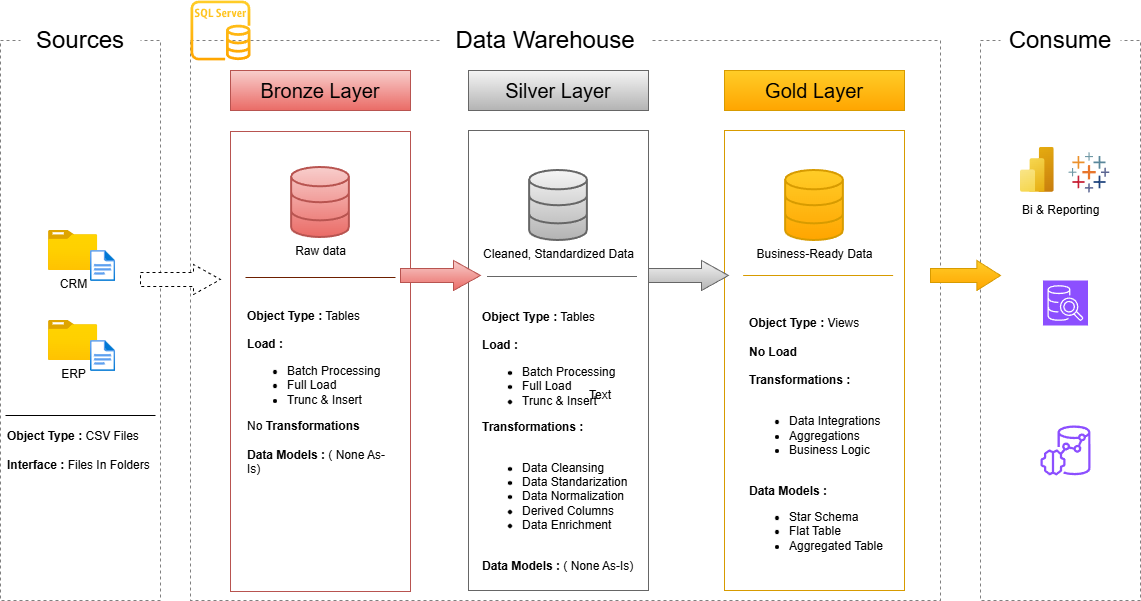

The diagram above was exported from draw.io. Its source (the exported page's mxGraphModel, read from the mxfile embedded in the PNG):
<mxGraphModel dx="1426" dy="841" grid="1" gridSize="10" guides="1" tooltips="1" connect="1" arrows="1" fold="1" page="1" pageScale="1" pageWidth="583" pageHeight="827" math="0" shadow="0">
  <root>
    <mxCell id="0" />
    <mxCell id="1" parent="0" />
    <mxCell id="a8KsBYDJ4hjqpYIdBKWh-2" parent="1" style="rounded=0;whiteSpace=wrap;html=1;fillColor=none;dashed=1;strokeColor=#808080;" value="" vertex="1">
      <mxGeometry height="560" width="160" x="10" y="160" as="geometry" />
    </mxCell>
    <mxCell id="a8KsBYDJ4hjqpYIdBKWh-3" parent="1" style="rounded=0;whiteSpace=wrap;html=1;fontSize=13;gradientColor=none;strokeColor=none;" value="&lt;font style=&quot;font-size: 24px;&quot;&gt;Sources&lt;/font&gt;" vertex="1">
      <mxGeometry height="40" width="120" x="30" y="140" as="geometry" />
    </mxCell>
    <mxCell id="a8KsBYDJ4hjqpYIdBKWh-5" parent="1" style="rounded=0;whiteSpace=wrap;html=1;fillColor=none;dashed=1;strokeColor=#808080;" value="" vertex="1">
      <mxGeometry height="560" width="750" x="200" y="160" as="geometry" />
    </mxCell>
    <mxCell id="a8KsBYDJ4hjqpYIdBKWh-6" parent="1" style="rounded=0;whiteSpace=wrap;html=1;fontSize=13;gradientColor=none;strokeColor=none;" value="&lt;font style=&quot;font-size: 24px;&quot;&gt;Data Warehouse&lt;/font&gt;" vertex="1">
      <mxGeometry height="40" width="210" x="450" y="140" as="geometry" />
    </mxCell>
    <mxCell id="a8KsBYDJ4hjqpYIdBKWh-7" parent="1" style="rounded=0;whiteSpace=wrap;html=1;fillColor=none;dashed=1;strokeColor=#808080;" value="" vertex="1">
      <mxGeometry height="560" width="160" x="990" y="160" as="geometry" />
    </mxCell>
    <mxCell id="a8KsBYDJ4hjqpYIdBKWh-8" parent="1" style="rounded=0;whiteSpace=wrap;html=1;fontSize=13;gradientColor=none;strokeColor=none;" value="&lt;font style=&quot;font-size: 24px;&quot;&gt;Consume&lt;/font&gt;" vertex="1">
      <mxGeometry height="40" width="120" x="1010" y="140" as="geometry" />
    </mxCell>
    <mxCell id="a8KsBYDJ4hjqpYIdBKWh-9" parent="1" style="rounded=0;whiteSpace=wrap;html=1;fillColor=#f8cecc;strokeColor=#b85450;gradientColor=#ea6b66;" value="&lt;font style=&quot;font-size: 20px;&quot;&gt;Bronze Layer&lt;/font&gt;" vertex="1">
      <mxGeometry height="40" width="180" x="240" y="190" as="geometry" />
    </mxCell>
    <mxCell id="a8KsBYDJ4hjqpYIdBKWh-10" parent="1" style="rounded=0;whiteSpace=wrap;html=1;fillColor=#f5f5f5;strokeColor=#666666;gradientColor=#b3b3b3;" value="&lt;font style=&quot;font-size: 20px;&quot;&gt;Silver Layer&lt;/font&gt;" vertex="1">
      <mxGeometry height="40" width="180" x="478" y="190" as="geometry" />
    </mxCell>
    <mxCell id="a8KsBYDJ4hjqpYIdBKWh-11" parent="1" style="rounded=0;whiteSpace=wrap;html=1;fillColor=#ffcd28;strokeColor=#d79b00;gradientColor=#ffa500;" value="&lt;font style=&quot;font-size: 20px;&quot;&gt;Gold Layer&lt;/font&gt;" vertex="1">
      <mxGeometry height="40" width="180" x="734" y="190" as="geometry" />
    </mxCell>
    <mxCell id="a8KsBYDJ4hjqpYIdBKWh-12" parent="1" style="rounded=0;whiteSpace=wrap;html=1;fillColor=none;strokeColor=#b85450;gradientColor=#ea6b66;" value="" vertex="1">
      <mxGeometry height="460" width="180" x="240" y="251" as="geometry" />
    </mxCell>
    <mxCell id="a8KsBYDJ4hjqpYIdBKWh-13" parent="1" style="rounded=0;whiteSpace=wrap;html=1;fillColor=none;strokeColor=#666666;gradientColor=#b3b3b3;" value="" vertex="1">
      <mxGeometry height="460" width="180" x="478" y="250" as="geometry" />
    </mxCell>
    <mxCell id="a8KsBYDJ4hjqpYIdBKWh-14" parent="1" style="rounded=0;whiteSpace=wrap;html=1;fillColor=none;strokeColor=#d79b00;gradientColor=#ffa500;" value="" vertex="1">
      <mxGeometry height="460" width="180" x="734" y="250" as="geometry" />
    </mxCell>
    <mxCell id="a8KsBYDJ4hjqpYIdBKWh-16" parent="1" style="image;aspect=fixed;html=1;points=[];align=center;fontSize=12;image=img/lib/azure2/general/Folder_Blank.svg;" value="CRM" vertex="1">
      <mxGeometry height="40" width="49.29" x="58" y="350" as="geometry" />
    </mxCell>
    <mxCell id="a8KsBYDJ4hjqpYIdBKWh-17" parent="1" style="image;aspect=fixed;html=1;points=[];align=center;fontSize=12;image=img/lib/azure2/general/File.svg;" value="" vertex="1">
      <mxGeometry height="31" width="25.16" x="100" y="370" as="geometry" />
    </mxCell>
    <mxCell id="a8KsBYDJ4hjqpYIdBKWh-18" parent="1" style="image;aspect=fixed;html=1;points=[];align=center;fontSize=12;image=img/lib/azure2/general/Folder_Blank.svg;" value="ERP" vertex="1">
      <mxGeometry height="40" width="49.29" x="58" y="440" as="geometry" />
    </mxCell>
    <mxCell id="a8KsBYDJ4hjqpYIdBKWh-19" parent="1" style="image;aspect=fixed;html=1;points=[];align=center;fontSize=12;image=img/lib/azure2/general/File.svg;" value="" vertex="1">
      <mxGeometry height="31" width="25.16" x="100" y="460" as="geometry" />
    </mxCell>
    <mxCell id="a8KsBYDJ4hjqpYIdBKWh-26" parent="1" style="line;strokeWidth=1;html=1;fillColor=none;" value="" vertex="1">
      <mxGeometry height="10" width="150" x="15" y="530" as="geometry" />
    </mxCell>
    <mxCell id="a8KsBYDJ4hjqpYIdBKWh-27" parent="1" style="text;html=1;whiteSpace=wrap;strokeColor=none;fillColor=none;align=left;verticalAlign=middle;rounded=0;" value="&lt;b&gt;Object Type :&lt;/b&gt; CSV Files&lt;div&gt;&lt;br&gt;&lt;div&gt;&lt;b&gt;Interface : &lt;/b&gt;Files In Folders&lt;/div&gt;&lt;/div&gt;" vertex="1">
      <mxGeometry height="40" width="147.35" x="15" y="550" as="geometry" />
    </mxCell>
    <mxCell id="a8KsBYDJ4hjqpYIdBKWh-28" parent="1" style="html=1;verticalLabelPosition=bottom;align=center;labelBackgroundColor=none;verticalAlign=top;strokeWidth=2;strokeColor=#b85450;shadow=0;dashed=0;shape=mxgraph.ios7.icons.data;fillColor=#f8cecc;gradientColor=#ea6b66;" value="Raw data" vertex="1">
      <mxGeometry height="70" width="57.73" x="301.13" y="287" as="geometry" />
    </mxCell>
    <mxCell id="a8KsBYDJ4hjqpYIdBKWh-29" parent="1" style="html=1;verticalLabelPosition=bottom;align=center;labelBackgroundColor=none;verticalAlign=top;strokeWidth=2;strokeColor=#666666;shadow=0;dashed=0;shape=mxgraph.ios7.icons.data;fillColor=#f5f5f5;fontStyle=0;gradientColor=#b3b3b3;" value="Cleaned, Standardized Data" vertex="1">
      <mxGeometry height="70" width="57.73" x="539.14" y="290" as="geometry" />
    </mxCell>
    <mxCell id="a8KsBYDJ4hjqpYIdBKWh-30" parent="1" style="html=1;verticalLabelPosition=bottom;align=center;labelBackgroundColor=none;verticalAlign=top;strokeWidth=2;strokeColor=#d79b00;shadow=0;dashed=0;shape=mxgraph.ios7.icons.data;fillColor=#ffcd28;gradientColor=#ffa500;" value="&lt;span&gt;Business-Ready Data&lt;/span&gt;" vertex="1">
      <mxGeometry height="70" width="57.73" x="795.14" y="290" as="geometry" />
    </mxCell>
    <mxCell id="a8KsBYDJ4hjqpYIdBKWh-31" parent="1" style="shape=singleArrow;whiteSpace=wrap;html=1;arrowWidth=0.4666666666666667;arrowSize=0.3375;dashed=1;" value="" vertex="1">
      <mxGeometry height="30" width="80" x="150" y="384" as="geometry" />
    </mxCell>
    <mxCell id="a8KsBYDJ4hjqpYIdBKWh-33" parent="1" style="shape=singleArrow;whiteSpace=wrap;html=1;arrowWidth=0.4666666666666667;arrowSize=0.3375;fillColor=#f8cecc;strokeColor=#b85450;gradientColor=#ea6b66;" value="" vertex="1">
      <mxGeometry height="30" width="80" x="410" y="380" as="geometry" />
    </mxCell>
    <mxCell id="a8KsBYDJ4hjqpYIdBKWh-34" parent="1" style="shape=singleArrow;whiteSpace=wrap;html=1;arrowWidth=0.4666666666666667;arrowSize=0.3375;fillColor=#f5f5f5;strokeColor=#666666;gradientColor=#b3b3b3;" value="" vertex="1">
      <mxGeometry height="30" width="80" x="658" y="380" as="geometry" />
    </mxCell>
    <mxCell id="a8KsBYDJ4hjqpYIdBKWh-35" parent="1" style="shape=singleArrow;whiteSpace=wrap;html=1;arrowWidth=0.4666666666666667;arrowSize=0.3375;fillColor=#ffcd28;strokeColor=#d79b00;gradientColor=#ffa500;" value="" vertex="1">
      <mxGeometry height="30" width="70" x="940" y="380" as="geometry" />
    </mxCell>
    <mxCell id="a8KsBYDJ4hjqpYIdBKWh-37" parent="1" style="line;strokeWidth=1;html=1;fillColor=#a0522d;fontColor=#ffffff;strokeColor=#6D1F00;" value="" vertex="1">
      <mxGeometry height="10" width="150" x="255" y="392" as="geometry" />
    </mxCell>
    <mxCell id="a8KsBYDJ4hjqpYIdBKWh-38" parent="1" style="line;strokeWidth=1;html=1;fillColor=#f5f5f5;strokeColor=#666666;gradientColor=#b3b3b3;" value="" vertex="1">
      <mxGeometry height="10" width="150" x="496.5" y="391" as="geometry" />
    </mxCell>
    <mxCell id="a8KsBYDJ4hjqpYIdBKWh-39" parent="1" style="line;strokeWidth=1;html=1;fillColor=#ffcd28;strokeColor=#d79b00;gradientColor=#ffa500;" value="" vertex="1">
      <mxGeometry height="10" width="150" x="752.68" y="390" as="geometry" />
    </mxCell>
    <mxCell id="a8KsBYDJ4hjqpYIdBKWh-41" parent="1" style="text;html=1;whiteSpace=wrap;strokeColor=none;fillColor=none;align=left;verticalAlign=middle;rounded=0;" value="&lt;b&gt;Object Type :&lt;/b&gt; Tables&lt;div&gt;&lt;div&gt;&lt;b&gt;&lt;br&gt;&lt;/b&gt;&lt;/div&gt;&lt;div&gt;&lt;b&gt;Load :&lt;/b&gt;&lt;/div&gt;&lt;div&gt;&lt;ul&gt;&lt;li&gt;Batch Processing&lt;/li&gt;&lt;li&gt;Full Load&lt;/li&gt;&lt;li&gt;Trunc &amp;amp; Insert&lt;/li&gt;&lt;/ul&gt;&lt;div&gt;No &lt;b&gt;Transformations&lt;/b&gt;&lt;/div&gt;&lt;div&gt;&lt;br&gt;&lt;/div&gt;&lt;div&gt;&lt;b&gt;Data Models :&lt;/b&gt; ( None As-Is)&lt;/div&gt;&lt;b&gt;&lt;/b&gt;&lt;/div&gt;&lt;/div&gt;" vertex="1">
      <mxGeometry height="180" width="152.35" x="254.99999999999997" y="422" as="geometry" />
    </mxCell>
    <mxCell id="a8KsBYDJ4hjqpYIdBKWh-46" parent="1" style="text;html=1;whiteSpace=wrap;strokeColor=none;fillColor=none;align=left;verticalAlign=middle;rounded=0;" value="&lt;b&gt;Object Type :&lt;/b&gt; Tables&lt;div&gt;&lt;div&gt;&lt;b&gt;&lt;br&gt;&lt;/b&gt;&lt;/div&gt;&lt;div&gt;&lt;b&gt;Load :&lt;/b&gt;&lt;/div&gt;&lt;div&gt;&lt;ul&gt;&lt;li&gt;Batch Processing&lt;/li&gt;&lt;li&gt;Full Load&lt;/li&gt;&lt;li&gt;Trunc &amp;amp; Insert&lt;/li&gt;&lt;/ul&gt;&lt;div&gt;&lt;b&gt;Transformations :&lt;/b&gt;&lt;/div&gt;&lt;div&gt;&lt;b&gt;&lt;br&gt;&lt;/b&gt;&lt;/div&gt;&lt;div&gt;&lt;ul&gt;&lt;li&gt;Data Cleansing&lt;/li&gt;&lt;li&gt;Data Standarization&lt;/li&gt;&lt;li&gt;Data Normalization&lt;/li&gt;&lt;li&gt;Derived Columns&lt;/li&gt;&lt;li&gt;Data Enrichment&lt;/li&gt;&lt;/ul&gt;&lt;/div&gt;&lt;div&gt;&lt;br&gt;&lt;/div&gt;&lt;div&gt;&lt;b&gt;Data Models :&lt;/b&gt; ( None As-Is)&lt;/div&gt;&lt;b&gt;&lt;/b&gt;&lt;/div&gt;&lt;/div&gt;" vertex="1">
      <mxGeometry height="300" width="157" x="489.5" y="411" as="geometry" />
    </mxCell>
    <mxCell id="a8KsBYDJ4hjqpYIdBKWh-47" parent="1" style="text;html=1;whiteSpace=wrap;strokeColor=none;fillColor=none;align=left;verticalAlign=middle;rounded=0;" value="&lt;b&gt;Object Type :&lt;/b&gt;&amp;nbsp;Views&lt;div&gt;&lt;div&gt;&lt;b&gt;&lt;br&gt;&lt;/b&gt;&lt;/div&gt;&lt;div&gt;&lt;b&gt;No Load&lt;/b&gt;&lt;/div&gt;&lt;div&gt;&lt;br&gt;&lt;/div&gt;&lt;div&gt;&lt;div&gt;&lt;b&gt;Transformations :&lt;/b&gt;&lt;/div&gt;&lt;div&gt;&lt;b&gt;&lt;br&gt;&lt;/b&gt;&lt;/div&gt;&lt;div&gt;&lt;ul&gt;&lt;li&gt;Data Integrations&lt;/li&gt;&lt;li&gt;Aggregations&lt;/li&gt;&lt;li&gt;Business Logic&lt;/li&gt;&lt;/ul&gt;&lt;/div&gt;&lt;div&gt;&lt;br&gt;&lt;/div&gt;&lt;div&gt;&lt;b&gt;Data Models :&lt;/b&gt;&amp;nbsp;&lt;/div&gt;&lt;div&gt;&lt;ul&gt;&lt;li&gt;Star Schema&lt;/li&gt;&lt;li&gt;Flat Table&lt;/li&gt;&lt;li&gt;Aggregated Table&lt;/li&gt;&lt;/ul&gt;&lt;/div&gt;&lt;b&gt;&lt;/b&gt;&lt;/div&gt;&lt;/div&gt;" vertex="1">
      <mxGeometry height="300" width="157" x="757" y="410" as="geometry" />
    </mxCell>
    <mxCell id="a8KsBYDJ4hjqpYIdBKWh-48" parent="1" style="verticalLabelPosition=bottom;aspect=fixed;html=1;shape=mxgraph.salesforce.analytics;fillColorStyles=fillColor2,fillColor3,fillColor4,fillColor5,fillColor6,fillColor7,fillColor8;fillColor2=#7099a6;fillColor3=#eb912c;fillColor4=#c72035;fillColor5=#1f447e;fillColor6=#59879b;fillColor7=#e8762c;fillColor8=#5b6591;fillColor=none;strokeColor=none;" value="" vertex="1">
      <mxGeometry height="40" width="40.82" x="1078" y="271.9" as="geometry" />
    </mxCell>
    <mxCell id="a8KsBYDJ4hjqpYIdBKWh-49" parent="1" style="image;aspect=fixed;html=1;points=[];align=center;fontSize=12;image=img/lib/azure2/analytics/Power_BI_Embedded.svg;" value="" vertex="1">
      <mxGeometry height="45" width="33.75" x="1030" y="266.9" as="geometry" />
    </mxCell>
    <mxCell id="a8KsBYDJ4hjqpYIdBKWh-50" parent="1" style="text;html=1;whiteSpace=wrap;strokeColor=none;fillColor=none;align=center;verticalAlign=middle;rounded=0;" value="Text" vertex="1">
      <mxGeometry height="30" width="60" x="580" y="500" as="geometry" />
    </mxCell>
    <mxCell id="a8KsBYDJ4hjqpYIdBKWh-51" parent="1" style="text;html=1;whiteSpace=wrap;strokeColor=none;fillColor=none;align=left;verticalAlign=middle;rounded=0;" value="Bi &amp;amp; Reporting&lt;div&gt;&lt;div&gt;&lt;b&gt;&lt;/b&gt;&lt;/div&gt;&lt;/div&gt;" vertex="1">
      <mxGeometry height="20" width="90" x="1030" y="320" as="geometry" />
    </mxCell>
    <mxCell id="a8KsBYDJ4hjqpYIdBKWh-52" parent="1" style="sketch=0;points=[[0,0,0],[0.25,0,0],[0.5,0,0],[0.75,0,0],[1,0,0],[0,1,0],[0.25,1,0],[0.5,1,0],[0.75,1,0],[1,1,0],[0,0.25,0],[0,0.5,0],[0,0.75,0],[1,0.25,0],[1,0.5,0],[1,0.75,0]];outlineConnect=0;fontColor=#232F3E;fillColor=#8C4FFF;strokeColor=#ffffff;dashed=0;verticalLabelPosition=bottom;verticalAlign=top;align=center;html=1;fontSize=12;fontStyle=0;aspect=fixed;shape=mxgraph.aws4.resourceIcon;resIcon=mxgraph.aws4.sql_workbench;" value="&lt;font style=&quot;color: rgb(255, 255, 255);&quot;&gt;Ad-Hoc&lt;/font&gt;&lt;div&gt;&lt;font style=&quot;color: rgb(255, 255, 255);&quot;&gt;SQL Queries&lt;/font&gt;&lt;/div&gt;" vertex="1">
      <mxGeometry height="45" width="45" x="1052.5" y="400" as="geometry" />
    </mxCell>
    <mxCell id="a8KsBYDJ4hjqpYIdBKWh-55" parent="1" style="sketch=0;outlineConnect=0;fontColor=#232F3E;gradientColor=none;fillColor=#8C4FFF;strokeColor=none;dashed=0;verticalLabelPosition=bottom;verticalAlign=top;align=center;html=1;fontSize=12;fontStyle=0;aspect=fixed;pointerEvents=1;shape=mxgraph.aws4.redshift_ml;" value="&lt;font style=&quot;color: rgb(255, 255, 255);&quot;&gt;Machine Learning&lt;/font&gt;" vertex="1">
      <mxGeometry height="50" width="50" x="1050" y="545" as="geometry" />
    </mxCell>
    <mxCell id="a8KsBYDJ4hjqpYIdBKWh-57" parent="1" style="sketch=0;outlineConnect=0;gradientColor=#ffa500;fillColor=#ffcd28;strokeColor=#d79b00;dashed=0;verticalLabelPosition=bottom;verticalAlign=top;align=center;html=1;fontSize=12;fontStyle=0;aspect=fixed;pointerEvents=1;shape=mxgraph.aws4.rds_sql_server_instance;resizable=1;resizeWidth=1;resizeHeight=1;" value="" vertex="1">
      <mxGeometry height="60" width="60" x="200" y="120" as="geometry" />
    </mxCell>
  </root>
</mxGraphModel>